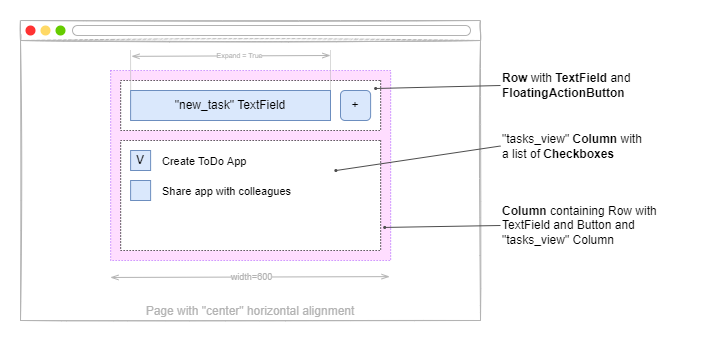

The diagram above was exported from draw.io. Its source (the exported page's mxGraphModel, read from the mxfile embedded in the PNG):
<mxGraphModel dx="435" dy="349" grid="1" gridSize="10" guides="1" tooltips="1" connect="1" arrows="1" fold="1" page="1" pageScale="1" pageWidth="1100" pageHeight="850" math="0" shadow="0">
  <root>
    <mxCell id="0" />
    <mxCell id="1" parent="0" />
    <mxCell id="4pzy0LenQvCTFoDns0zQ-53" value="" style="rounded=0;whiteSpace=wrap;html=1;labelBackgroundColor=#ffffff;sketch=1;fontSize=7;fontColor=#B3B3B3;align=right;fillColor=none;strokeColor=none;" parent="1" vertex="1">
      <mxGeometry x="140" y="350" width="700" height="340" as="geometry" />
    </mxCell>
    <mxCell id="4pzy0LenQvCTFoDns0zQ-24" value="Page with &quot;center&quot; horizontal alignment" style="rounded=0;whiteSpace=wrap;html=1;sketch=1;verticalAlign=bottom;strokeColor=#B3B3B3;fontColor=#B3B3B3;" parent="1" vertex="1">
      <mxGeometry x="160" y="390" width="460" height="280" as="geometry" />
    </mxCell>
    <mxCell id="4pzy0LenQvCTFoDns0zQ-1" value="" style="rounded=0;whiteSpace=wrap;html=1;dashed=1;dashPattern=1 2;fillColor=#FFDDFF;strokeColor=#B266FF;" parent="1" vertex="1">
      <mxGeometry x="250.11" y="420" width="280" height="190" as="geometry" />
    </mxCell>
    <mxCell id="4pzy0LenQvCTFoDns0zQ-9" value="" style="rounded=0;whiteSpace=wrap;html=1;direction=south;dashed=1;dashPattern=1 2;" parent="1" vertex="1">
      <mxGeometry x="260.11" y="430" width="260" height="50" as="geometry" />
    </mxCell>
    <mxCell id="4pzy0LenQvCTFoDns0zQ-5" value="&quot;new_task&quot; TextField" style="rounded=0;whiteSpace=wrap;html=1;fillColor=#dae8fc;sketch=0;strokeColor=#6c8ebf;" parent="1" vertex="1">
      <mxGeometry x="270.11" y="440" width="199.89" height="30" as="geometry" />
    </mxCell>
    <mxCell id="4pzy0LenQvCTFoDns0zQ-22" value="&amp;nbsp;+&amp;nbsp;" style="rounded=1;whiteSpace=wrap;html=1;fillColor=#dae8fc;sketch=0;strokeColor=#6c8ebf;" parent="1" vertex="1">
      <mxGeometry x="480" y="440" width="30.11" height="30" as="geometry" />
    </mxCell>
    <mxCell id="4pzy0LenQvCTFoDns0zQ-23" value="" style="rounded=0;whiteSpace=wrap;html=1;direction=south;dashed=1;dashPattern=1 2;" parent="1" vertex="1">
      <mxGeometry x="260.11" y="490" width="260" height="110" as="geometry" />
    </mxCell>
    <mxCell id="4pzy0LenQvCTFoDns0zQ-27" value="&lt;b style=&quot;font-size: 12px;&quot;&gt;Row&amp;nbsp;&lt;/b&gt;with &lt;b style=&quot;font-size: 12px;&quot;&gt;TextField&amp;nbsp;&lt;/b&gt;and &lt;b&gt;FloatingAction&lt;/b&gt;&lt;b style=&quot;font-size: 12px;&quot;&gt;Button&lt;/b&gt;" style="text;html=1;strokeColor=none;fillColor=none;align=left;verticalAlign=middle;whiteSpace=wrap;rounded=0;dashed=1;dashPattern=1 2;sketch=0;fontSize=12;" parent="1" vertex="1">
      <mxGeometry x="640" y="420" width="150" height="30" as="geometry" />
    </mxCell>
    <mxCell id="4pzy0LenQvCTFoDns0zQ-26" value="" style="endArrow=oval;html=1;endFill=1;strokeWidth=1;jumpSize=5;endSize=2;startSize=2;strokeColor=#4D4D4D;entryX=0.16;entryY=0.019;entryDx=0;entryDy=0;entryPerimeter=0;exitX=0;exitY=0.5;exitDx=0;exitDy=0;" parent="1" source="4pzy0LenQvCTFoDns0zQ-27" target="4pzy0LenQvCTFoDns0zQ-9" edge="1">
      <mxGeometry width="50" height="50" relative="1" as="geometry">
        <mxPoint x="610" y="340" as="sourcePoint" />
        <mxPoint x="640.0000000000002" y="419.9999999999999" as="targetPoint" />
      </mxGeometry>
    </mxCell>
    <mxCell id="4pzy0LenQvCTFoDns0zQ-29" value="V" style="rounded=0;whiteSpace=wrap;html=1;fillColor=#dae8fc;sketch=0;strokeColor=#6c8ebf;" parent="1" vertex="1">
      <mxGeometry x="270.11" y="500" width="20" height="20" as="geometry" />
    </mxCell>
    <mxCell id="4pzy0LenQvCTFoDns0zQ-31" value="Create ToDo App" style="text;html=1;strokeColor=none;fillColor=none;align=left;verticalAlign=middle;whiteSpace=wrap;rounded=0;dashed=1;dashPattern=1 2;sketch=0;fontSize=11;" parent="1" vertex="1">
      <mxGeometry x="300.11" y="501" width="100" height="19" as="geometry" />
    </mxCell>
    <mxCell id="4pzy0LenQvCTFoDns0zQ-32" value="" style="rounded=0;whiteSpace=wrap;html=1;fillColor=#dae8fc;sketch=0;strokeColor=#6c8ebf;" parent="1" vertex="1">
      <mxGeometry x="270.11" y="530" width="20" height="20" as="geometry" />
    </mxCell>
    <mxCell id="4pzy0LenQvCTFoDns0zQ-33" value="Share app with colleagues" style="text;html=1;strokeColor=none;fillColor=none;align=left;verticalAlign=middle;whiteSpace=wrap;rounded=0;dashed=1;dashPattern=1 2;sketch=0;fontSize=11;" parent="1" vertex="1">
      <mxGeometry x="300.11" y="531" width="160" height="19" as="geometry" />
    </mxCell>
    <mxCell id="4pzy0LenQvCTFoDns0zQ-35" value="&quot;tasks_view&quot; &lt;b&gt;Column&lt;span style=&quot;font-size: 12px;&quot;&gt;&amp;nbsp;&lt;/span&gt;&lt;/b&gt;with a list of&amp;nbsp;&lt;b style=&quot;font-size: 12px;&quot;&gt;Checkboxes&lt;/b&gt;" style="text;html=1;strokeColor=none;fillColor=none;align=left;verticalAlign=middle;whiteSpace=wrap;rounded=0;dashed=1;dashPattern=1 2;sketch=0;fontSize=12;" parent="1" vertex="1">
      <mxGeometry x="640" y="480" width="150" height="31" as="geometry" />
    </mxCell>
    <mxCell id="4pzy0LenQvCTFoDns0zQ-36" value="" style="endArrow=oval;html=1;endFill=1;strokeWidth=1;jumpSize=5;endSize=2;startSize=2;strokeColor=#4D4D4D;entryX=0.273;entryY=0.172;entryDx=0;entryDy=0;entryPerimeter=0;exitX=0;exitY=0.5;exitDx=0;exitDy=0;" parent="1" source="4pzy0LenQvCTFoDns0zQ-35" target="4pzy0LenQvCTFoDns0zQ-23" edge="1">
      <mxGeometry width="50" height="50" relative="1" as="geometry">
        <mxPoint x="630" y="339.5" as="sourcePoint" />
        <mxPoint x="553.9199999999998" y="428" as="targetPoint" />
      </mxGeometry>
    </mxCell>
    <mxCell id="4pzy0LenQvCTFoDns0zQ-37" value="" style="rounded=0;whiteSpace=wrap;html=1;verticalAlign=top;sketch=1;fontFamily=Comic Sans MS;fontColor=#808080;labelBackgroundColor=#ffffff;strokeColor=#B3B3B3;fillColor=#FFFFFF;" parent="1" vertex="1">
      <mxGeometry x="160" y="370" width="460" height="20" as="geometry" />
    </mxCell>
    <mxCell id="4pzy0LenQvCTFoDns0zQ-38" value="" style="ellipse;whiteSpace=wrap;html=1;aspect=fixed;sketch=0;fontFamily=Comic Sans MS;fontSize=14;fontColor=#808080;align=left;fillColor=#FF3333;strokeColor=none;" parent="1" vertex="1">
      <mxGeometry x="165" y="375" width="10" height="10" as="geometry" />
    </mxCell>
    <mxCell id="4pzy0LenQvCTFoDns0zQ-39" value="" style="ellipse;whiteSpace=wrap;html=1;aspect=fixed;sketch=0;fontFamily=Comic Sans MS;fontSize=14;fontColor=#808080;align=left;strokeColor=none;fillColor=#66CC00;" parent="1" vertex="1">
      <mxGeometry x="195" y="375" width="10" height="10" as="geometry" />
    </mxCell>
    <mxCell id="4pzy0LenQvCTFoDns0zQ-40" value="" style="ellipse;whiteSpace=wrap;html=1;aspect=fixed;sketch=0;fontFamily=Comic Sans MS;fontSize=14;fontColor=#808080;align=left;strokeColor=none;fillColor=#FFD966;" parent="1" vertex="1">
      <mxGeometry x="180" y="375" width="10" height="10" as="geometry" />
    </mxCell>
    <mxCell id="4pzy0LenQvCTFoDns0zQ-41" value="" style="rounded=1;whiteSpace=wrap;html=1;sketch=0;fontFamily=Comic Sans MS;fontSize=14;fontColor=#808080;align=left;fillColor=#FFFFFF;arcSize=50;strokeColor=#B3B3B3;" parent="1" vertex="1">
      <mxGeometry x="212" y="375" width="398" height="10" as="geometry" />
    </mxCell>
    <mxCell id="4pzy0LenQvCTFoDns0zQ-42" value="" style="endArrow=openThin;startArrow=openThin;html=1;strokeColor=#B3B3B3;fontSize=11;fontColor=#B3B3B3;entryX=0.8;entryY=0.754;entryDx=0;entryDy=0;entryPerimeter=0;exitX=0.193;exitY=0.757;exitDx=0;exitDy=0;exitPerimeter=0;startFill=0;endFill=0;" parent="1" edge="1">
      <mxGeometry width="50" height="50" relative="1" as="geometry">
        <mxPoint x="249.89" y="626.96" as="sourcePoint" />
        <mxPoint x="529.11" y="626.1200000000001" as="targetPoint" />
      </mxGeometry>
    </mxCell>
    <mxCell id="4pzy0LenQvCTFoDns0zQ-43" value="width=600" style="edgeLabel;html=1;align=center;verticalAlign=middle;resizable=0;points=[];fontSize=9;fontColor=#B3B3B3;" parent="4pzy0LenQvCTFoDns0zQ-42" vertex="1" connectable="0">
      <mxGeometry x="0.3635" relative="1" as="geometry">
        <mxPoint x="-50.06" as="offset" />
      </mxGeometry>
    </mxCell>
    <mxCell id="4pzy0LenQvCTFoDns0zQ-44" value="&lt;span style=&quot;font-size: 12px;&quot;&gt;&lt;b&gt;Column&lt;/b&gt;&lt;/span&gt;&lt;b style=&quot;font-size: 12px;&quot;&gt;&amp;nbsp;&lt;/b&gt;containing Row with TextField and Button and &quot;tasks_view&quot; Column" style="text;html=1;strokeColor=none;fillColor=none;align=left;verticalAlign=middle;whiteSpace=wrap;rounded=0;dashed=1;dashPattern=1 2;sketch=0;fontSize=12;" parent="1" vertex="1">
      <mxGeometry x="640" y="560" width="190" height="30" as="geometry" />
    </mxCell>
    <mxCell id="4pzy0LenQvCTFoDns0zQ-45" value="" style="endArrow=oval;html=1;endFill=1;strokeWidth=1;jumpSize=5;endSize=2;startSize=2;strokeColor=#4D4D4D;entryX=0.979;entryY=0.826;entryDx=0;entryDy=0;entryPerimeter=0;exitX=0;exitY=0.5;exitDx=0;exitDy=0;" parent="1" source="4pzy0LenQvCTFoDns0zQ-44" target="4pzy0LenQvCTFoDns0zQ-1" edge="1">
      <mxGeometry width="50" height="50" relative="1" as="geometry">
        <mxPoint x="640" y="609.47" as="sourcePoint" />
        <mxPoint x="475.28" y="589.9999999999999" as="targetPoint" />
      </mxGeometry>
    </mxCell>
    <mxCell id="4pzy0LenQvCTFoDns0zQ-49" value="" style="endArrow=openThin;startArrow=openThin;html=1;strokeColor=#B3B3B3;fontSize=11;fontColor=#B3B3B3;exitX=0.193;exitY=0.757;exitDx=0;exitDy=0;exitPerimeter=0;startFill=0;endFill=0;" parent="1" edge="1">
      <mxGeometry width="50" height="50" relative="1" as="geometry">
        <mxPoint x="270.9999999999999" y="405.84000000000003" as="sourcePoint" />
        <mxPoint x="470" y="405" as="targetPoint" />
      </mxGeometry>
    </mxCell>
    <mxCell id="4pzy0LenQvCTFoDns0zQ-50" value="Expand = True" style="edgeLabel;html=1;align=center;verticalAlign=middle;resizable=0;points=[];fontSize=7;fontColor=#B3B3B3;" parent="4pzy0LenQvCTFoDns0zQ-49" vertex="1" connectable="0">
      <mxGeometry x="0.3635" relative="1" as="geometry">
        <mxPoint x="-27.6" as="offset" />
      </mxGeometry>
    </mxCell>
    <mxCell id="4pzy0LenQvCTFoDns0zQ-51" value="" style="endArrow=none;dashed=1;html=1;dashPattern=1 1;strokeWidth=1;fontSize=9;fontColor=#B3B3B3;entryX=0;entryY=0;entryDx=0;entryDy=0;strokeColor=#B3B3B3;" parent="1" target="4pzy0LenQvCTFoDns0zQ-5" edge="1">
      <mxGeometry width="50" height="50" relative="1" as="geometry">
        <mxPoint x="270" y="400" as="sourcePoint" />
        <mxPoint x="110" y="420" as="targetPoint" />
      </mxGeometry>
    </mxCell>
    <mxCell id="4pzy0LenQvCTFoDns0zQ-52" value="" style="endArrow=none;dashed=1;html=1;dashPattern=1 1;strokeWidth=1;fontSize=9;fontColor=#B3B3B3;entryX=1;entryY=0;entryDx=0;entryDy=0;strokeColor=#B3B3B3;" parent="1" target="4pzy0LenQvCTFoDns0zQ-5" edge="1">
      <mxGeometry width="50" height="50" relative="1" as="geometry">
        <mxPoint x="470" y="400" as="sourcePoint" />
        <mxPoint x="280.1100000000001" y="450" as="targetPoint" />
      </mxGeometry>
    </mxCell>
  </root>
</mxGraphModel>